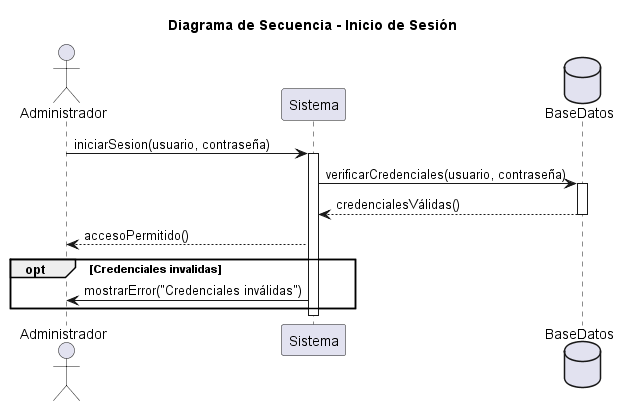

The diagram above was rendered by PlantUML. Its source (embedded in the PNG):
@startuml
title Diagrama de Secuencia - Inicio de Sesión

actor Administrador
participant Sistema
database BaseDatos

' === Flujo principal ===
Administrador -> Sistema : iniciarSesion(usuario, contraseña)
activate Sistema
Sistema -> BaseDatos : verificarCredenciales(usuario, contraseña)
activate BaseDatos
BaseDatos --> Sistema : credencialesVálidas()
deactivate BaseDatos
Sistema --> Administrador : accesoPermitido()
opt Credenciales invalidas
    Sistema -> Administrador : mostrarError("Credenciales inválidas")
end
deactivate Sistema
@enduml